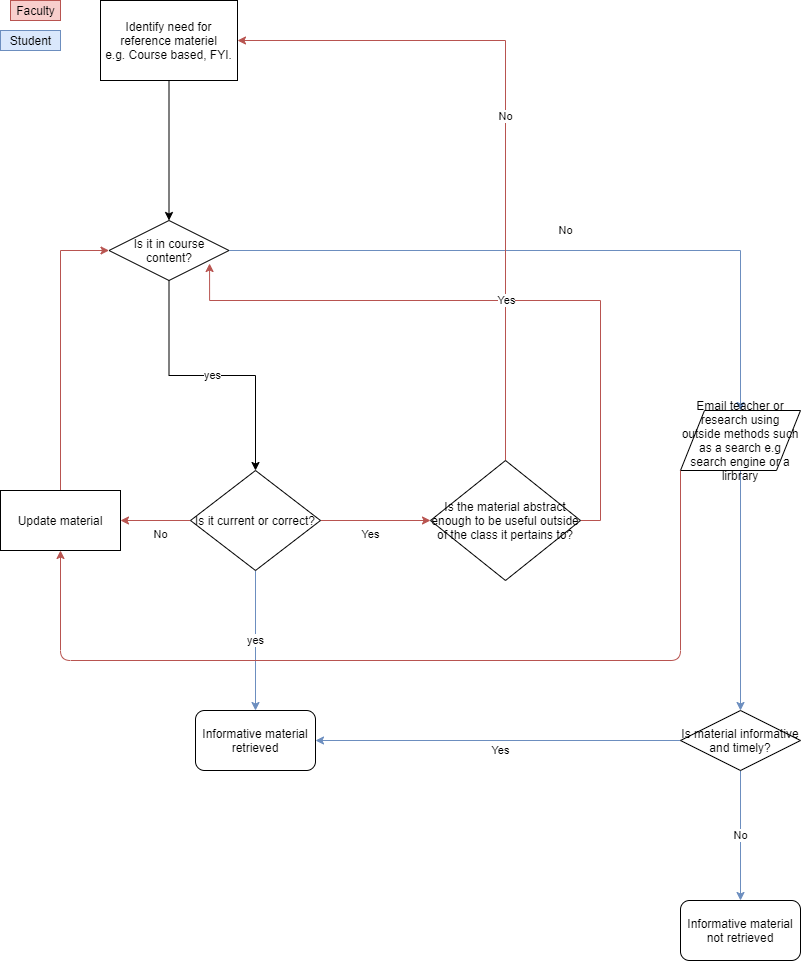

The diagram above was exported from draw.io. Its source (the exported page's mxGraphModel, read from the mxfile embedded in the PNG):
<mxGraphModel dx="782" dy="388" grid="1" gridSize="10" guides="1" tooltips="1" connect="1" arrows="1" fold="1" page="1" pageScale="1" pageWidth="827" pageHeight="1169" math="0" shadow="0">
  <root>
    <mxCell id="WIyWlLk6GJQsqaUBKTNV-0" />
    <mxCell id="WIyWlLk6GJQsqaUBKTNV-1" parent="WIyWlLk6GJQsqaUBKTNV-0" />
    <mxCell id="OzqHXkZe41a8HGi-2gnU-4" value="" style="edgeStyle=orthogonalEdgeStyle;rounded=0;orthogonalLoop=1;jettySize=auto;html=1;" parent="WIyWlLk6GJQsqaUBKTNV-1" source="OzqHXkZe41a8HGi-2gnU-0" target="OzqHXkZe41a8HGi-2gnU-3" edge="1">
      <mxGeometry relative="1" as="geometry" />
    </mxCell>
    <mxCell id="OzqHXkZe41a8HGi-2gnU-0" value="&lt;div&gt;Identify need for reference materiel&lt;/div&gt;&lt;div&gt;e.g. Course based, FYI.&lt;br&gt;&lt;/div&gt;" style="rounded=1;whiteSpace=wrap;html=1;arcSize=0;" parent="WIyWlLk6GJQsqaUBKTNV-1" vertex="1">
      <mxGeometry x="110" y="10" width="137" height="80" as="geometry" />
    </mxCell>
    <mxCell id="OzqHXkZe41a8HGi-2gnU-7" value="No" style="edgeStyle=orthogonalEdgeStyle;rounded=0;orthogonalLoop=1;jettySize=auto;html=1;fillColor=#dae8fc;strokeColor=#6c8ebf;" parent="WIyWlLk6GJQsqaUBKTNV-1" source="OzqHXkZe41a8HGi-2gnU-3" target="OzqHXkZe41a8HGi-2gnU-6" edge="1">
      <mxGeometry y="20" relative="1" as="geometry">
        <mxPoint as="offset" />
      </mxGeometry>
    </mxCell>
    <mxCell id="OzqHXkZe41a8HGi-2gnU-9" value="yes" style="edgeStyle=orthogonalEdgeStyle;rounded=0;orthogonalLoop=1;jettySize=auto;html=1;" parent="WIyWlLk6GJQsqaUBKTNV-1" source="OzqHXkZe41a8HGi-2gnU-3" target="OzqHXkZe41a8HGi-2gnU-8" edge="1">
      <mxGeometry relative="1" as="geometry" />
    </mxCell>
    <mxCell id="OzqHXkZe41a8HGi-2gnU-3" value="Is it in course content?" style="rhombus;whiteSpace=wrap;html=1;shadow=0;fontFamily=Helvetica;fontSize=12;fontColor=#000000;align=center;strokeColor=#000000;fillColor=#ffffff;" parent="WIyWlLk6GJQsqaUBKTNV-1" vertex="1">
      <mxGeometry x="118.5" y="230" width="120" height="60" as="geometry" />
    </mxCell>
    <mxCell id="OzqHXkZe41a8HGi-2gnU-11" value="yes" style="edgeStyle=orthogonalEdgeStyle;rounded=0;orthogonalLoop=1;jettySize=auto;html=1;fillColor=#dae8fc;strokeColor=#6c8ebf;" parent="WIyWlLk6GJQsqaUBKTNV-1" source="OzqHXkZe41a8HGi-2gnU-8" target="OzqHXkZe41a8HGi-2gnU-10" edge="1">
      <mxGeometry relative="1" as="geometry" />
    </mxCell>
    <mxCell id="OzqHXkZe41a8HGi-2gnU-16" value="&lt;div&gt;Yes&lt;/div&gt;&lt;div&gt;&lt;br&gt;&lt;/div&gt;" style="edgeStyle=orthogonalEdgeStyle;rounded=0;orthogonalLoop=1;jettySize=auto;html=1;fillColor=#f8cecc;strokeColor=#b85450;" parent="WIyWlLk6GJQsqaUBKTNV-1" source="OzqHXkZe41a8HGi-2gnU-8" target="OzqHXkZe41a8HGi-2gnU-15" edge="1">
      <mxGeometry x="-0.0909" y="-20" relative="1" as="geometry">
        <mxPoint as="offset" />
      </mxGeometry>
    </mxCell>
    <mxCell id="OzqHXkZe41a8HGi-2gnU-20" value="&lt;div&gt;No&lt;/div&gt;&lt;div&gt;&lt;br&gt;&lt;/div&gt;" style="edgeStyle=orthogonalEdgeStyle;rounded=0;orthogonalLoop=1;jettySize=auto;html=1;fillColor=#f8cecc;strokeColor=#b85450;" parent="WIyWlLk6GJQsqaUBKTNV-1" source="OzqHXkZe41a8HGi-2gnU-8" target="OzqHXkZe41a8HGi-2gnU-19" edge="1">
      <mxGeometry x="-0.1429" y="20" relative="1" as="geometry">
        <mxPoint as="offset" />
      </mxGeometry>
    </mxCell>
    <mxCell id="OzqHXkZe41a8HGi-2gnU-8" value="Is it current or correct?" style="rhombus;whiteSpace=wrap;html=1;shadow=0;fontFamily=Helvetica;fontSize=12;fontColor=#000000;align=center;strokeColor=#000000;fillColor=#ffffff;" parent="WIyWlLk6GJQsqaUBKTNV-1" vertex="1">
      <mxGeometry x="200" y="480" width="130" height="100" as="geometry" />
    </mxCell>
    <mxCell id="OzqHXkZe41a8HGi-2gnU-27" value="" style="edgeStyle=orthogonalEdgeStyle;rounded=0;orthogonalLoop=1;jettySize=auto;html=1;entryX=0;entryY=0.5;entryDx=0;entryDy=0;fillColor=#f8cecc;strokeColor=#b85450;" parent="WIyWlLk6GJQsqaUBKTNV-1" source="OzqHXkZe41a8HGi-2gnU-19" target="OzqHXkZe41a8HGi-2gnU-3" edge="1">
      <mxGeometry relative="1" as="geometry">
        <mxPoint x="70" y="260" as="targetPoint" />
      </mxGeometry>
    </mxCell>
    <mxCell id="OzqHXkZe41a8HGi-2gnU-19" value="Update material" style="rounded=0;whiteSpace=wrap;html=1;shadow=0;fontFamily=Helvetica;fontSize=12;fontColor=#000000;align=center;strokeColor=#000000;fillColor=#ffffff;" parent="WIyWlLk6GJQsqaUBKTNV-1" vertex="1">
      <mxGeometry x="10" y="500" width="120" height="60" as="geometry" />
    </mxCell>
    <mxCell id="OzqHXkZe41a8HGi-2gnU-18" value="No" style="edgeStyle=orthogonalEdgeStyle;rounded=0;orthogonalLoop=1;jettySize=auto;html=1;entryX=1;entryY=0.5;entryDx=0;entryDy=0;exitX=0.5;exitY=0;exitDx=0;exitDy=0;fillColor=#f8cecc;strokeColor=#b85450;" parent="WIyWlLk6GJQsqaUBKTNV-1" source="OzqHXkZe41a8HGi-2gnU-15" target="OzqHXkZe41a8HGi-2gnU-0" edge="1">
      <mxGeometry relative="1" as="geometry">
        <mxPoint x="393" y="220" as="targetPoint" />
        <Array as="points">
          <mxPoint x="515" y="50" />
        </Array>
      </mxGeometry>
    </mxCell>
    <mxCell id="-yk0WlngfwDzg_G6yRq_-1" value="Yes" style="edgeStyle=orthogonalEdgeStyle;rounded=0;orthogonalLoop=1;jettySize=auto;html=1;entryX=0.838;entryY=0.717;entryDx=0;entryDy=0;entryPerimeter=0;fillColor=#f8cecc;strokeColor=#b85450;" parent="WIyWlLk6GJQsqaUBKTNV-1" source="OzqHXkZe41a8HGi-2gnU-15" target="OzqHXkZe41a8HGi-2gnU-3" edge="1">
      <mxGeometry relative="1" as="geometry">
        <mxPoint x="240" y="290" as="targetPoint" />
        <Array as="points">
          <mxPoint x="610" y="530" />
          <mxPoint x="610" y="310" />
          <mxPoint x="219" y="310" />
        </Array>
      </mxGeometry>
    </mxCell>
    <mxCell id="OzqHXkZe41a8HGi-2gnU-15" value="Is the material abstract enough to be useful outside of the class it pertains to?" style="rhombus;whiteSpace=wrap;html=1;shadow=0;fontFamily=Helvetica;fontSize=12;fontColor=#000000;align=center;strokeColor=#000000;fillColor=#ffffff;" parent="WIyWlLk6GJQsqaUBKTNV-1" vertex="1">
      <mxGeometry x="440" y="470" width="150" height="120" as="geometry" />
    </mxCell>
    <mxCell id="OzqHXkZe41a8HGi-2gnU-10" value="Informative material retrieved" style="rounded=1;whiteSpace=wrap;html=1;shadow=0;fontFamily=Helvetica;fontSize=12;fontColor=#000000;align=center;strokeColor=#000000;fillColor=#ffffff;" parent="WIyWlLk6GJQsqaUBKTNV-1" vertex="1">
      <mxGeometry x="205" y="720" width="120" height="60" as="geometry" />
    </mxCell>
    <mxCell id="OzqHXkZe41a8HGi-2gnU-24" value="" style="edgeStyle=orthogonalEdgeStyle;rounded=0;orthogonalLoop=1;jettySize=auto;html=1;fillColor=#dae8fc;strokeColor=#6c8ebf;" parent="WIyWlLk6GJQsqaUBKTNV-1" source="OzqHXkZe41a8HGi-2gnU-6" target="OzqHXkZe41a8HGi-2gnU-23" edge="1">
      <mxGeometry relative="1" as="geometry" />
    </mxCell>
    <mxCell id="OzqHXkZe41a8HGi-2gnU-6" value="Email teacher or research using outside methods such as a search e.g search engine or a lirbrary" style="shape=parallelogram;perimeter=parallelogramPerimeter;whiteSpace=wrap;html=1;shadow=0;fontFamily=Helvetica;fontSize=12;fontColor=#000000;align=center;strokeColor=#000000;fillColor=#ffffff;" parent="WIyWlLk6GJQsqaUBKTNV-1" vertex="1">
      <mxGeometry x="690" y="420" width="120" height="60" as="geometry" />
    </mxCell>
    <mxCell id="-yk0WlngfwDzg_G6yRq_-5" value="Yes" style="edgeStyle=orthogonalEdgeStyle;rounded=0;orthogonalLoop=1;jettySize=auto;html=1;entryX=1;entryY=0.5;entryDx=0;entryDy=0;fillColor=#dae8fc;strokeColor=#6c8ebf;" parent="WIyWlLk6GJQsqaUBKTNV-1" source="OzqHXkZe41a8HGi-2gnU-23" target="OzqHXkZe41a8HGi-2gnU-10" edge="1">
      <mxGeometry x="-0.0137" y="10" relative="1" as="geometry">
        <mxPoint x="330" y="750" as="targetPoint" />
        <mxPoint as="offset" />
      </mxGeometry>
    </mxCell>
    <mxCell id="-yk0WlngfwDzg_G6yRq_-7" value="No" style="edgeStyle=orthogonalEdgeStyle;rounded=0;orthogonalLoop=1;jettySize=auto;html=1;fillColor=#dae8fc;strokeColor=#6c8ebf;" parent="WIyWlLk6GJQsqaUBKTNV-1" source="OzqHXkZe41a8HGi-2gnU-23" edge="1">
      <mxGeometry relative="1" as="geometry">
        <mxPoint x="750" y="910" as="targetPoint" />
      </mxGeometry>
    </mxCell>
    <mxCell id="OzqHXkZe41a8HGi-2gnU-23" value="Is material informative and timely?" style="rhombus;whiteSpace=wrap;html=1;shadow=0;fontFamily=Helvetica;fontSize=12;fontColor=#000000;align=center;strokeColor=#000000;fillColor=#ffffff;" parent="WIyWlLk6GJQsqaUBKTNV-1" vertex="1">
      <mxGeometry x="690" y="720" width="120" height="60" as="geometry" />
    </mxCell>
    <mxCell id="OzqHXkZe41a8HGi-2gnU-1" value="&lt;div&gt;Student&lt;/div&gt;" style="text;html=1;align=center;verticalAlign=middle;resizable=0;points=[];autosize=1;fillColor=#dae8fc;strokeColor=#6c8ebf;" parent="WIyWlLk6GJQsqaUBKTNV-1" vertex="1">
      <mxGeometry x="10" y="40" width="60" height="20" as="geometry" />
    </mxCell>
    <mxCell id="OzqHXkZe41a8HGi-2gnU-2" value="Faculty" style="text;html=1;align=center;verticalAlign=middle;resizable=0;points=[];autosize=1;fillColor=#f8cecc;strokeColor=#b85450;" parent="WIyWlLk6GJQsqaUBKTNV-1" vertex="1">
      <mxGeometry x="20" y="10" width="50" height="20" as="geometry" />
    </mxCell>
    <mxCell id="-yk0WlngfwDzg_G6yRq_-8" value="Informative material not retrieved" style="rounded=1;whiteSpace=wrap;html=1;" parent="WIyWlLk6GJQsqaUBKTNV-1" vertex="1">
      <mxGeometry x="690" y="910" width="120" height="60" as="geometry" />
    </mxCell>
    <mxCell id="-yk0WlngfwDzg_G6yRq_-11" value="" style="endArrow=classic;html=1;exitX=0;exitY=1;exitDx=0;exitDy=0;entryX=0.5;entryY=1;entryDx=0;entryDy=0;fillColor=#f8cecc;strokeColor=#b85450;" parent="WIyWlLk6GJQsqaUBKTNV-1" source="OzqHXkZe41a8HGi-2gnU-6" target="OzqHXkZe41a8HGi-2gnU-19" edge="1">
      <mxGeometry width="50" height="50" relative="1" as="geometry">
        <mxPoint x="650" y="660" as="sourcePoint" />
        <mxPoint x="70" y="670" as="targetPoint" />
        <Array as="points">
          <mxPoint x="690" y="670" />
          <mxPoint x="70" y="670" />
        </Array>
      </mxGeometry>
    </mxCell>
  </root>
</mxGraphModel>